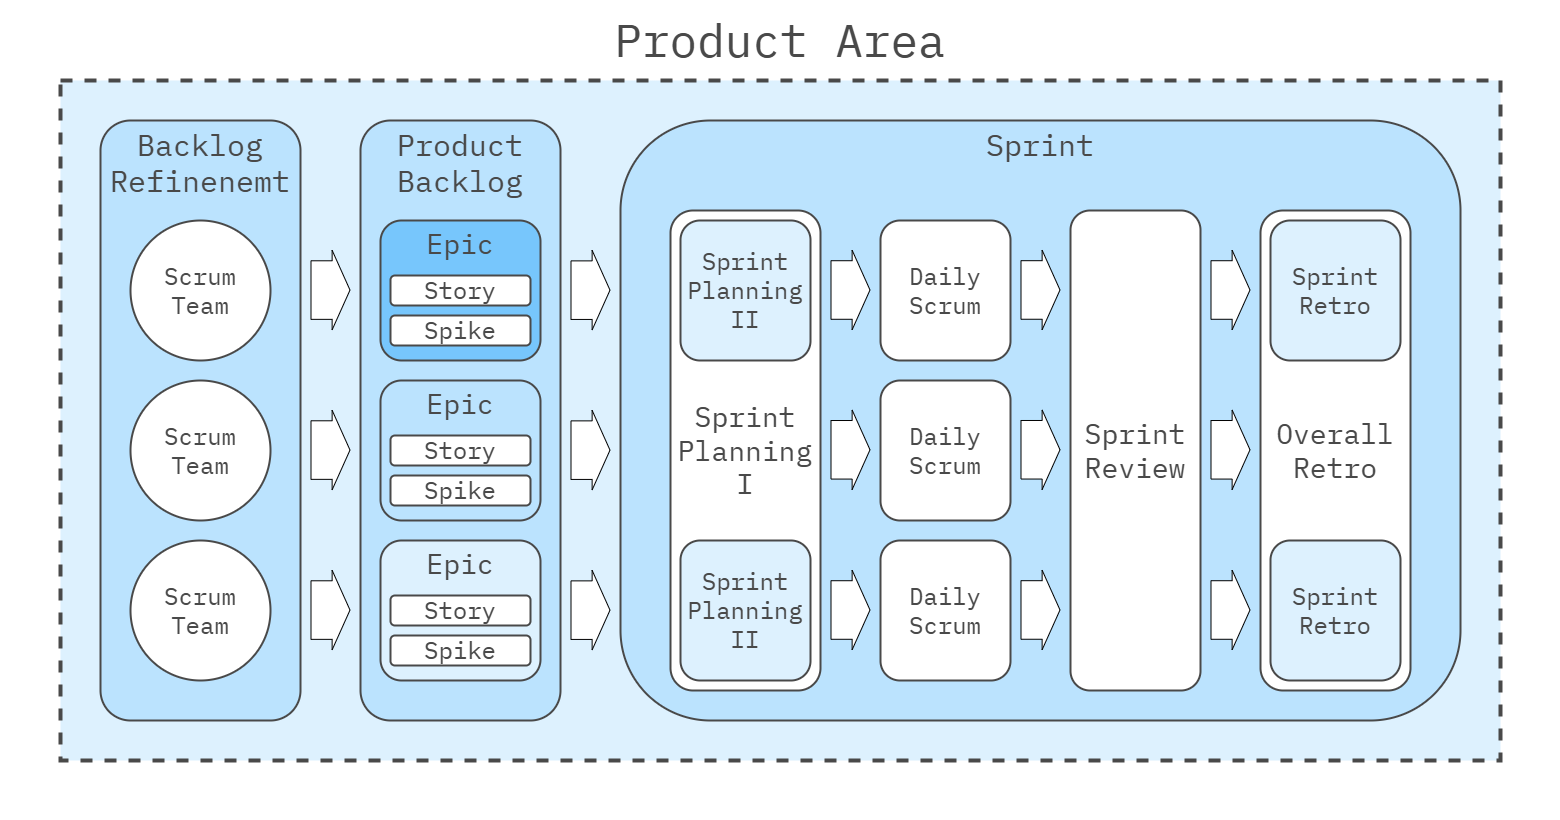

The diagram above was exported from draw.io. Its source (the exported page's mxGraphModel, read from the mxfile embedded in the PNG):
<mxGraphModel dx="4780" dy="2460" grid="1" gridSize="10" guides="1" tooltips="1" connect="1" arrows="1" fold="1" page="1" pageScale="1" pageWidth="1600" pageHeight="920" math="0" shadow="0">
  <root>
    <mxCell id="0" />
    <mxCell id="1" parent="0" />
    <mxCell id="Az0bFYg64EQcbs3Bumrs-12" value="" style="rounded=0;whiteSpace=wrap;html=1;strokeColor=none;strokeWidth=4;align=center;verticalAlign=middle;fontFamily=IBM Plex Mono;fontSource=https%3A%2F%2Ffonts.googleapis.com%2Fcss%3Ffamily%3DIBM%2BPlex%2BMono;fontSize=64;fontColor=#494949;fillColor=none;movable=0;resizable=0;rotatable=0;deletable=0;editable=0;locked=1;connectable=0;" parent="1" vertex="1">
      <mxGeometry x="20" y="40" width="1560" height="820" as="geometry" />
    </mxCell>
    <mxCell id="L3TbLjJM5cl4JLg-beqe-2" value="" style="rounded=0;whiteSpace=wrap;html=1;fillColor=#DDF1FE;strokeColor=#494949;strokeWidth=4;perimeterSpacing=1;dashed=1;movable=1;resizable=1;rotatable=1;deletable=1;editable=1;locked=0;connectable=1;" parent="1" vertex="1">
      <mxGeometry x="80" y="120" width="1440" height="680" as="geometry" />
    </mxCell>
    <mxCell id="UhV7RHfyBC96ZGyRKv_3-5" value="Product Area" style="text;html=1;align=center;verticalAlign=middle;whiteSpace=wrap;rounded=0;fontFamily=IBM Plex Mono;fontSize=46;fontColor=#494949;fontSource=https%3A%2F%2Ffonts.googleapis.com%2Fcss%3Ffamily%3DIBM%2BPlex%2BMono;" parent="1" vertex="1">
      <mxGeometry x="445" y="50" width="710" height="60" as="geometry" />
    </mxCell>
    <mxCell id="UhV7RHfyBC96ZGyRKv_3-14" value="Backlog Refinenemt" style="rounded=1;whiteSpace=wrap;html=1;fillColor=#BBE3FE;strokeColor=#494949;fontSize=30;fontColor=#494949;strokeWidth=2;verticalAlign=top;fontFamily=IBM Plex Mono;fontSource=https%3A%2F%2Ffonts.googleapis.com%2Fcss%3Ffamily%3DIBM%2BPlex%2BMono;" parent="1" vertex="1">
      <mxGeometry x="120" y="160" width="200" height="600" as="geometry" />
    </mxCell>
    <mxCell id="UhV7RHfyBC96ZGyRKv_3-15" value="" style="shape=flexArrow;endArrow=classic;html=1;rounded=0;fontFamily=Helvetica;fontSize=24;fontColor=#494949;width=58.55072463768116;endSize=5.623188405797101;fillColor=default;" parent="1" edge="1">
      <mxGeometry width="50" height="50" relative="1" as="geometry">
        <mxPoint x="330" y="329.57" as="sourcePoint" />
        <mxPoint x="370" y="329.57" as="targetPoint" />
      </mxGeometry>
    </mxCell>
    <mxCell id="u4Vo_knhAiWygd88UaFl-21" value="Scrum Team" style="ellipse;whiteSpace=wrap;html=1;aspect=fixed;strokeWidth=2;strokeColor=#494949;fontFamily=IBM Plex Mono;fontSource=https%3A%2F%2Ffonts.googleapis.com%2Fcss%3Ffamily%3DIBM%2BPlex%2BMono;fontSize=24;fontColor=#494949;" parent="1" vertex="1">
      <mxGeometry x="150" y="260" width="140" height="140" as="geometry" />
    </mxCell>
    <mxCell id="UhV7RHfyBC96ZGyRKv_3-17" value="Scrum Team" style="ellipse;whiteSpace=wrap;html=1;aspect=fixed;strokeWidth=2;strokeColor=#494949;fontFamily=IBM Plex Mono;fontSource=https%3A%2F%2Ffonts.googleapis.com%2Fcss%3Ffamily%3DIBM%2BPlex%2BMono;fontSize=24;fontColor=#494949;" parent="1" vertex="1">
      <mxGeometry x="150" y="420" width="140" height="140" as="geometry" />
    </mxCell>
    <mxCell id="UhV7RHfyBC96ZGyRKv_3-18" value="Scrum Team" style="ellipse;whiteSpace=wrap;html=1;aspect=fixed;strokeWidth=2;strokeColor=#494949;fontFamily=IBM Plex Mono;fontSource=https%3A%2F%2Ffonts.googleapis.com%2Fcss%3Ffamily%3DIBM%2BPlex%2BMono;fontSize=24;fontColor=#494949;" parent="1" vertex="1">
      <mxGeometry x="150" y="580" width="140" height="140" as="geometry" />
    </mxCell>
    <mxCell id="UhV7RHfyBC96ZGyRKv_3-20" value="Product&lt;br style=&quot;font-size: 30px;&quot;&gt;Backlog" style="rounded=1;whiteSpace=wrap;html=1;fillColor=#BBE3FE;strokeColor=#494949;fontSize=30;fontColor=#494949;strokeWidth=2;verticalAlign=top;fontFamily=IBM Plex Mono;fontSource=https%3A%2F%2Ffonts.googleapis.com%2Fcss%3Ffamily%3DIBM%2BPlex%2BMono;" parent="1" vertex="1">
      <mxGeometry x="380" y="160" width="200" height="600" as="geometry" />
    </mxCell>
    <mxCell id="UhV7RHfyBC96ZGyRKv_3-22" value="Epic" style="rounded=1;whiteSpace=wrap;html=1;strokeColor=#494949;strokeWidth=2;align=center;verticalAlign=top;fontFamily=IBM Plex Mono;fontSize=28;fontColor=#494949;fillColor=#77C6FC;fontSource=https%3A%2F%2Ffonts.googleapis.com%2Fcss%3Ffamily%3DIBM%2BPlex%2BMono;" parent="1" vertex="1">
      <mxGeometry x="400" y="260" width="160" height="140" as="geometry" />
    </mxCell>
    <mxCell id="UhV7RHfyBC96ZGyRKv_3-23" value="Story" style="rounded=1;whiteSpace=wrap;html=1;strokeColor=#494949;strokeWidth=2;align=center;verticalAlign=middle;fontFamily=IBM Plex Mono;fontSize=24;fontColor=#494949;fillColor=#FFFFFF;fontSource=https%3A%2F%2Ffonts.googleapis.com%2Fcss%3Ffamily%3DIBM%2BPlex%2BMono;" parent="1" vertex="1">
      <mxGeometry x="410" y="315" width="140" height="30" as="geometry" />
    </mxCell>
    <mxCell id="UhV7RHfyBC96ZGyRKv_3-25" value="Spike" style="rounded=1;whiteSpace=wrap;html=1;strokeColor=#494949;strokeWidth=2;align=center;verticalAlign=middle;fontFamily=IBM Plex Mono;fontSize=24;fontColor=#494949;fillColor=#FFFFFF;fontSource=https%3A%2F%2Ffonts.googleapis.com%2Fcss%3Ffamily%3DIBM%2BPlex%2BMono;" parent="1" vertex="1">
      <mxGeometry x="410" y="355" width="140" height="30" as="geometry" />
    </mxCell>
    <mxCell id="UhV7RHfyBC96ZGyRKv_3-26" value="Epic" style="rounded=1;whiteSpace=wrap;html=1;strokeColor=#494949;strokeWidth=2;align=center;verticalAlign=top;fontFamily=IBM Plex Mono;fontSize=28;fontColor=#494949;fillColor=#BBE3FE;fontSource=https%3A%2F%2Ffonts.googleapis.com%2Fcss%3Ffamily%3DIBM%2BPlex%2BMono;" parent="1" vertex="1">
      <mxGeometry x="400" y="420" width="160" height="140" as="geometry" />
    </mxCell>
    <mxCell id="UhV7RHfyBC96ZGyRKv_3-27" value="Story" style="rounded=1;whiteSpace=wrap;html=1;strokeColor=#494949;strokeWidth=2;align=center;verticalAlign=middle;fontFamily=IBM Plex Mono;fontSize=24;fontColor=#494949;fillColor=#FFFFFF;fontSource=https%3A%2F%2Ffonts.googleapis.com%2Fcss%3Ffamily%3DIBM%2BPlex%2BMono;" parent="1" vertex="1">
      <mxGeometry x="410" y="475" width="140" height="30" as="geometry" />
    </mxCell>
    <mxCell id="UhV7RHfyBC96ZGyRKv_3-29" value="Spike" style="rounded=1;whiteSpace=wrap;html=1;strokeColor=#494949;strokeWidth=2;align=center;verticalAlign=middle;fontFamily=IBM Plex Mono;fontSize=24;fontColor=#494949;fillColor=#FFFFFF;fontSource=https%3A%2F%2Ffonts.googleapis.com%2Fcss%3Ffamily%3DIBM%2BPlex%2BMono;" parent="1" vertex="1">
      <mxGeometry x="410" y="515" width="140" height="30" as="geometry" />
    </mxCell>
    <mxCell id="UhV7RHfyBC96ZGyRKv_3-30" value="Epic" style="rounded=1;whiteSpace=wrap;html=1;strokeColor=#494949;strokeWidth=2;align=center;verticalAlign=top;fontFamily=IBM Plex Mono;fontSize=28;fontColor=#494949;fillColor=#DDF1FE;fontSource=https%3A%2F%2Ffonts.googleapis.com%2Fcss%3Ffamily%3DIBM%2BPlex%2BMono;" parent="1" vertex="1">
      <mxGeometry x="400" y="580" width="160" height="140" as="geometry" />
    </mxCell>
    <mxCell id="UhV7RHfyBC96ZGyRKv_3-31" value="Story" style="rounded=1;whiteSpace=wrap;html=1;strokeColor=#494949;strokeWidth=2;align=center;verticalAlign=middle;fontFamily=IBM Plex Mono;fontSize=24;fontColor=#494949;fillColor=#FFFFFF;fontSource=https%3A%2F%2Ffonts.googleapis.com%2Fcss%3Ffamily%3DIBM%2BPlex%2BMono;" parent="1" vertex="1">
      <mxGeometry x="410" y="635" width="140" height="30" as="geometry" />
    </mxCell>
    <mxCell id="UhV7RHfyBC96ZGyRKv_3-33" value="Spike" style="rounded=1;whiteSpace=wrap;html=1;strokeColor=#494949;strokeWidth=2;align=center;verticalAlign=middle;fontFamily=IBM Plex Mono;fontSize=24;fontColor=#494949;fillColor=#FFFFFF;fontSource=https%3A%2F%2Ffonts.googleapis.com%2Fcss%3Ffamily%3DIBM%2BPlex%2BMono;" parent="1" vertex="1">
      <mxGeometry x="410" y="675" width="140" height="30" as="geometry" />
    </mxCell>
    <mxCell id="UhV7RHfyBC96ZGyRKv_3-34" value="" style="shape=flexArrow;endArrow=classic;html=1;rounded=0;fontFamily=Helvetica;fontSize=24;fontColor=#494949;width=58.55072463768116;endSize=5.623188405797101;fillColor=default;" parent="1" edge="1">
      <mxGeometry width="50" height="50" relative="1" as="geometry">
        <mxPoint x="330" y="489.57" as="sourcePoint" />
        <mxPoint x="370" y="489.57" as="targetPoint" />
      </mxGeometry>
    </mxCell>
    <mxCell id="UhV7RHfyBC96ZGyRKv_3-35" value="" style="shape=flexArrow;endArrow=classic;html=1;rounded=0;fontFamily=Helvetica;fontSize=24;fontColor=#494949;width=58.55072463768116;endSize=5.623188405797101;fillColor=default;" parent="1" edge="1">
      <mxGeometry width="50" height="50" relative="1" as="geometry">
        <mxPoint x="330" y="649.57" as="sourcePoint" />
        <mxPoint x="370" y="649.57" as="targetPoint" />
      </mxGeometry>
    </mxCell>
    <mxCell id="UR7pC8rLQj-_R0KnI0Uj-1" value="Sprint&lt;div&gt;&lt;br/&gt;&lt;/div&gt;" style="rounded=1;whiteSpace=wrap;html=1;fillColor=#BBE3FE;strokeColor=#494949;fontSize=30;fontColor=#494949;strokeWidth=2;verticalAlign=top;fontFamily=IBM Plex Mono;fontSource=https%3A%2F%2Ffonts.googleapis.com%2Fcss%3Ffamily%3DIBM%2BPlex%2BMono;" vertex="1" parent="1">
      <mxGeometry x="640" y="160" width="840" height="600" as="geometry" />
    </mxCell>
    <mxCell id="UR7pC8rLQj-_R0KnI0Uj-11" value="" style="shape=flexArrow;endArrow=classic;html=1;rounded=0;fontFamily=Helvetica;fontSize=24;fontColor=#494949;width=58.55072463768116;endSize=5.623188405797101;fillColor=default;" edge="1" parent="1">
      <mxGeometry width="50" height="50" relative="1" as="geometry">
        <mxPoint x="590" y="329.65999999999997" as="sourcePoint" />
        <mxPoint x="630" y="329.65999999999997" as="targetPoint" />
      </mxGeometry>
    </mxCell>
    <mxCell id="UR7pC8rLQj-_R0KnI0Uj-12" value="" style="shape=flexArrow;endArrow=classic;html=1;rounded=0;fontFamily=Helvetica;fontSize=24;fontColor=#494949;width=58.55072463768116;endSize=5.623188405797101;fillColor=default;" edge="1" parent="1">
      <mxGeometry width="50" height="50" relative="1" as="geometry">
        <mxPoint x="590" y="489.65" as="sourcePoint" />
        <mxPoint x="630" y="489.65" as="targetPoint" />
      </mxGeometry>
    </mxCell>
    <mxCell id="UR7pC8rLQj-_R0KnI0Uj-13" value="" style="shape=flexArrow;endArrow=classic;html=1;rounded=0;fontFamily=Helvetica;fontSize=24;fontColor=#494949;width=58.55072463768116;endSize=5.623188405797101;fillColor=default;" edge="1" parent="1">
      <mxGeometry width="50" height="50" relative="1" as="geometry">
        <mxPoint x="590" y="649.65" as="sourcePoint" />
        <mxPoint x="630" y="649.65" as="targetPoint" />
      </mxGeometry>
    </mxCell>
    <mxCell id="UR7pC8rLQj-_R0KnI0Uj-14" value="Daily Scrum" style="rounded=1;whiteSpace=wrap;html=1;strokeColor=#494949;strokeWidth=2;align=center;verticalAlign=middle;fontFamily=IBM Plex Mono;fontSize=24;fontColor=#494949;fillColor=#FFFFFF;fontSource=https%3A%2F%2Ffonts.googleapis.com%2Fcss%3Ffamily%3DIBM%2BPlex%2BMono;" vertex="1" parent="1">
      <mxGeometry x="900" y="260" width="130" height="140" as="geometry" />
    </mxCell>
    <mxCell id="UR7pC8rLQj-_R0KnI0Uj-15" value="Daily Scrum" style="rounded=1;whiteSpace=wrap;html=1;strokeColor=#494949;strokeWidth=2;align=center;verticalAlign=middle;fontFamily=IBM Plex Mono;fontSize=24;fontColor=#494949;fillColor=#FFFFFF;fontSource=https%3A%2F%2Ffonts.googleapis.com%2Fcss%3Ffamily%3DIBM%2BPlex%2BMono;" vertex="1" parent="1">
      <mxGeometry x="900" y="420" width="130" height="140" as="geometry" />
    </mxCell>
    <mxCell id="UR7pC8rLQj-_R0KnI0Uj-16" value="Daily Scrum" style="rounded=1;whiteSpace=wrap;html=1;strokeColor=#494949;strokeWidth=2;align=center;verticalAlign=middle;fontFamily=IBM Plex Mono;fontSize=24;fontColor=#494949;fillColor=#FFFFFF;fontSource=https%3A%2F%2Ffonts.googleapis.com%2Fcss%3Ffamily%3DIBM%2BPlex%2BMono;" vertex="1" parent="1">
      <mxGeometry x="900" y="580" width="130" height="140" as="geometry" />
    </mxCell>
    <mxCell id="UR7pC8rLQj-_R0KnI0Uj-17" value="" style="shape=flexArrow;endArrow=classic;html=1;rounded=0;fontFamily=Helvetica;fontSize=24;fontColor=#494949;width=58.55072463768116;endSize=5.623188405797101;fillColor=default;" edge="1" parent="1">
      <mxGeometry width="50" height="50" relative="1" as="geometry">
        <mxPoint x="850" y="329.49999999999994" as="sourcePoint" />
        <mxPoint x="890" y="329.49999999999994" as="targetPoint" />
      </mxGeometry>
    </mxCell>
    <mxCell id="UR7pC8rLQj-_R0KnI0Uj-18" value="" style="shape=flexArrow;endArrow=classic;html=1;rounded=0;fontFamily=Helvetica;fontSize=24;fontColor=#494949;width=58.55072463768116;endSize=5.623188405797101;fillColor=default;" edge="1" parent="1">
      <mxGeometry width="50" height="50" relative="1" as="geometry">
        <mxPoint x="850" y="489.28999999999996" as="sourcePoint" />
        <mxPoint x="890" y="489.28999999999996" as="targetPoint" />
      </mxGeometry>
    </mxCell>
    <mxCell id="UR7pC8rLQj-_R0KnI0Uj-19" value="" style="shape=flexArrow;endArrow=classic;html=1;rounded=0;fontFamily=Helvetica;fontSize=24;fontColor=#494949;width=58.55072463768116;endSize=5.623188405797101;fillColor=default;" edge="1" parent="1">
      <mxGeometry width="50" height="50" relative="1" as="geometry">
        <mxPoint x="850" y="649.5" as="sourcePoint" />
        <mxPoint x="890" y="649.5" as="targetPoint" />
      </mxGeometry>
    </mxCell>
    <mxCell id="UR7pC8rLQj-_R0KnI0Uj-20" value="" style="shape=flexArrow;endArrow=classic;html=1;rounded=0;fontFamily=Helvetica;fontSize=24;fontColor=#494949;width=58.55072463768116;endSize=5.623188405797101;fillColor=default;" edge="1" parent="1">
      <mxGeometry width="50" height="50" relative="1" as="geometry">
        <mxPoint x="1040" y="329.46999999999997" as="sourcePoint" />
        <mxPoint x="1080" y="329.46999999999997" as="targetPoint" />
      </mxGeometry>
    </mxCell>
    <mxCell id="UR7pC8rLQj-_R0KnI0Uj-21" value="" style="shape=flexArrow;endArrow=classic;html=1;rounded=0;fontFamily=Helvetica;fontSize=24;fontColor=#494949;width=58.55072463768116;endSize=5.623188405797101;fillColor=default;" edge="1" parent="1">
      <mxGeometry width="50" height="50" relative="1" as="geometry">
        <mxPoint x="1040" y="489.26" as="sourcePoint" />
        <mxPoint x="1080" y="489.26" as="targetPoint" />
      </mxGeometry>
    </mxCell>
    <mxCell id="UR7pC8rLQj-_R0KnI0Uj-22" value="" style="shape=flexArrow;endArrow=classic;html=1;rounded=0;fontFamily=Helvetica;fontSize=24;fontColor=#494949;width=58.55072463768116;endSize=5.623188405797101;fillColor=default;" edge="1" parent="1">
      <mxGeometry width="50" height="50" relative="1" as="geometry">
        <mxPoint x="1040" y="649.47" as="sourcePoint" />
        <mxPoint x="1080" y="649.47" as="targetPoint" />
      </mxGeometry>
    </mxCell>
    <mxCell id="UR7pC8rLQj-_R0KnI0Uj-23" value="Sprint Review" style="rounded=1;whiteSpace=wrap;html=1;strokeColor=#494949;strokeWidth=2;align=center;verticalAlign=middle;fontFamily=IBM Plex Mono;fontSize=28;fontColor=#494949;fillColor=#FFFFFF;fontSource=https%3A%2F%2Ffonts.googleapis.com%2Fcss%3Ffamily%3DIBM%2BPlex%2BMono;" vertex="1" parent="1">
      <mxGeometry x="1090" y="250" width="130" height="480" as="geometry" />
    </mxCell>
    <mxCell id="UR7pC8rLQj-_R0KnI0Uj-30" value="" style="shape=flexArrow;endArrow=classic;html=1;rounded=0;fontFamily=Helvetica;fontSize=24;fontColor=#494949;width=58.55072463768116;endSize=5.623188405797101;fillColor=default;" edge="1" parent="1">
      <mxGeometry width="50" height="50" relative="1" as="geometry">
        <mxPoint x="1230" y="329.49999999999994" as="sourcePoint" />
        <mxPoint x="1270" y="329.49999999999994" as="targetPoint" />
      </mxGeometry>
    </mxCell>
    <mxCell id="UR7pC8rLQj-_R0KnI0Uj-31" value="" style="shape=flexArrow;endArrow=classic;html=1;rounded=0;fontFamily=Helvetica;fontSize=24;fontColor=#494949;width=58.55072463768116;endSize=5.623188405797101;fillColor=default;" edge="1" parent="1">
      <mxGeometry width="50" height="50" relative="1" as="geometry">
        <mxPoint x="1230" y="489.28999999999996" as="sourcePoint" />
        <mxPoint x="1270" y="489.28999999999996" as="targetPoint" />
      </mxGeometry>
    </mxCell>
    <mxCell id="UR7pC8rLQj-_R0KnI0Uj-32" value="" style="shape=flexArrow;endArrow=classic;html=1;rounded=0;fontFamily=Helvetica;fontSize=24;fontColor=#494949;width=58.55072463768116;endSize=5.623188405797101;fillColor=default;" edge="1" parent="1">
      <mxGeometry width="50" height="50" relative="1" as="geometry">
        <mxPoint x="1230" y="649.5" as="sourcePoint" />
        <mxPoint x="1270" y="649.5" as="targetPoint" />
      </mxGeometry>
    </mxCell>
    <mxCell id="UR7pC8rLQj-_R0KnI0Uj-33" value="Overall&lt;br style=&quot;font-size: 28px;&quot;&gt;Retro" style="rounded=1;whiteSpace=wrap;html=1;strokeColor=#494949;strokeWidth=2;align=center;verticalAlign=middle;fontFamily=IBM Plex Mono;fontSize=28;fontColor=#494949;fillColor=#FFFFFF;fontSource=https%3A%2F%2Ffonts.googleapis.com%2Fcss%3Ffamily%3DIBM%2BPlex%2BMono;" vertex="1" parent="1">
      <mxGeometry x="1280" y="250" width="150" height="480" as="geometry" />
    </mxCell>
    <mxCell id="UR7pC8rLQj-_R0KnI0Uj-27" value="Sprint&lt;div&gt;Retro&lt;/div&gt;" style="rounded=1;whiteSpace=wrap;html=1;strokeColor=#494949;strokeWidth=2;align=center;verticalAlign=middle;fontFamily=IBM Plex Mono;fontSize=24;fontColor=#494949;fillColor=#DDF1FE;fontSource=https%3A%2F%2Ffonts.googleapis.com%2Fcss%3Ffamily%3DIBM%2BPlex%2BMono;" vertex="1" parent="1">
      <mxGeometry x="1290" y="260" width="130" height="140" as="geometry" />
    </mxCell>
    <mxCell id="UR7pC8rLQj-_R0KnI0Uj-29" value="Sprint&lt;div&gt;Retro&lt;/div&gt;" style="rounded=1;whiteSpace=wrap;html=1;strokeColor=#494949;strokeWidth=2;align=center;verticalAlign=middle;fontFamily=IBM Plex Mono;fontSize=24;fontColor=#494949;fillColor=#DDF1FE;fontSource=https%3A%2F%2Ffonts.googleapis.com%2Fcss%3Ffamily%3DIBM%2BPlex%2BMono;" vertex="1" parent="1">
      <mxGeometry x="1290" y="580" width="130" height="140" as="geometry" />
    </mxCell>
    <mxCell id="UR7pC8rLQj-_R0KnI0Uj-34" value="Sprint Planning&lt;br style=&quot;font-size: 28px;&quot;&gt;I" style="rounded=1;whiteSpace=wrap;html=1;strokeColor=#494949;strokeWidth=2;align=center;verticalAlign=middle;fontFamily=IBM Plex Mono;fontSize=28;fontColor=#494949;fillColor=#FFFFFF;fontSource=https%3A%2F%2Ffonts.googleapis.com%2Fcss%3Ffamily%3DIBM%2BPlex%2BMono;" vertex="1" parent="1">
      <mxGeometry x="690" y="250" width="150" height="480" as="geometry" />
    </mxCell>
    <mxCell id="UR7pC8rLQj-_R0KnI0Uj-35" value="Sprint&lt;div&gt;Planning&lt;br&gt;II&lt;/div&gt;" style="rounded=1;whiteSpace=wrap;html=1;strokeColor=#494949;strokeWidth=2;align=center;verticalAlign=middle;fontFamily=IBM Plex Mono;fontSize=24;fontColor=#494949;fillColor=#DDF1FE;fontSource=https%3A%2F%2Ffonts.googleapis.com%2Fcss%3Ffamily%3DIBM%2BPlex%2BMono;" vertex="1" parent="1">
      <mxGeometry x="700" y="260" width="130" height="140" as="geometry" />
    </mxCell>
    <mxCell id="UR7pC8rLQj-_R0KnI0Uj-36" value="Sprint&lt;div&gt;Planning&lt;br&gt;II&lt;/div&gt;" style="rounded=1;whiteSpace=wrap;html=1;strokeColor=#494949;strokeWidth=2;align=center;verticalAlign=middle;fontFamily=IBM Plex Mono;fontSize=24;fontColor=#494949;fillColor=#DDF1FE;fontSource=https%3A%2F%2Ffonts.googleapis.com%2Fcss%3Ffamily%3DIBM%2BPlex%2BMono;" vertex="1" parent="1">
      <mxGeometry x="700" y="580" width="130" height="140" as="geometry" />
    </mxCell>
  </root>
</mxGraphModel>